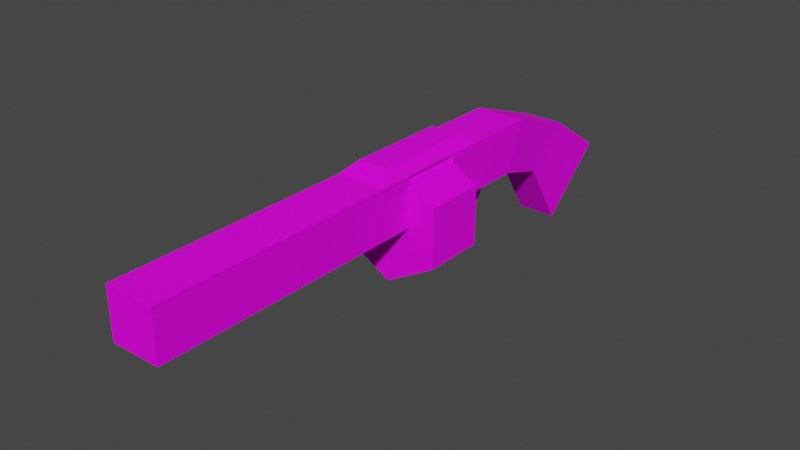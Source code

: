 # Source: model.blend  (saved by Blender 4.0.36; exported with 4.5.12 LTS)
import bpy
from mathutils import Matrix  # noqa: F401  (used for matrix-valued properties, if any)

bpy.ops.wm.read_factory_settings(use_empty=True)
scene = bpy.context.scene
scene.name = 'Scene'

# ---- images (referenced by path relative to the original .blend; pixels are not part of the script)
import os
ASSET_DIR = os.environ.get("B2B_ASSET_DIR", "")  # directory of the original .blend (textures are referenced by path, not embedded)
HERE = os.path.dirname(os.path.abspath(__file__))  # packed textures are extracted next to this script under _unpacked/

def load_image(name, relpath, width, height, colorspace="sRGB"):
    """Load a texture the original file referenced (path relative to the .blend, or extracted next to this script)."""
    p = next((c for c in (os.path.join(HERE, relpath), os.path.join(ASSET_DIR, relpath)) if relpath and os.path.exists(c)), "")
    if p:
        img = bpy.data.images.load(p, check_existing=True)
        img.name = name
    else:  # same state as the original file: an image datablock whose file is absent (Cycles renders it pink)
        img = bpy.data.images.new(name, width, height)
        img.source = "FILE"
        img.filepath = "//" + (relpath or name)
    img.colorspace_settings.name = colorspace
    return img
img_texture_png = load_image('texture.png', 'texture.png', 1024, 1024, 'sRGB')

# ---- materials (node trees are filled in below, after node groups)
mat_material = bpy.data.materials.new('Material')
mat_material.use_transparent_shadow = False

# ---- material node trees
mat_material.use_nodes = True; mat_material.node_tree.nodes.clear()
_N = mat_material.node_tree.nodes; _L = mat_material.node_tree.links
n0 = _N.new('ShaderNodeBsdfPrincipled'); n0.name = 'Principled BSDF'; n0.location = (10, 300)
n0.distribution = 'GGX'
n0.subsurface_method = 'RANDOM_WALK_SKIN'
n0.inputs[2].default_value = 1.0
n0.inputs[3].default_value = 1.45
n0.inputs[13].default_value = 0.1364
n0.inputs[27].default_value = (0.0, 0.0, 0.0, 1.0)
n0.inputs[28].default_value = 1.0
n1 = _N.new('ShaderNodeOutputMaterial'); n1.name = 'Material Output'; n1.location = (300, 300)
n2 = _N.new('ShaderNodeTexImage'); n2.name = 'Image Texture'; n2.location = (-452, 124)
n2.image = img_texture_png
n2.interpolation = 'Closest'
_L.new(n0.outputs[0], n1.inputs[0])
_L.new(n2.outputs[0], n0.inputs[0])
n1.is_active_output = True

# ---- world
world_world = bpy.data.worlds.new('World'); scene.world = world_world
world_world.use_nodes = True; world_world.node_tree.nodes.clear()
_N = world_world.node_tree.nodes; _L = world_world.node_tree.links
n0 = _N.new('ShaderNodeOutputWorld'); n0.name = 'World Output'; n0.location = (300, 300)
n1 = _N.new('ShaderNodeBackground'); n1.name = 'Background'; n1.location = (10, 300)
n1.inputs[0].default_value = (0.05088, 0.05088, 0.05088, 1.0)
_L.new(n1.outputs[0], n0.inputs[0])
n0.is_active_output = True
world_world.color = (0.05088, 0.05088, 0.05088)
world_world.use_sun_shadow = False
world_world.sun_shadow_jitter_overblur = 0.0

# ---- meshes
me_cube_005 = bpy.data.meshes.new('Cube.005')
me_cube_005.from_pydata([(0.01124, 0.128, -0.006934), (0.01124, 0.1025, 0.02062), (0.01124, 0.1176, 0.02933), (0.001242, 0.128, -0.006934), (0.001242, 0.1025, 0.02062), (0.001242, 0.1176, 0.02933)], [], [(0, 1, 2), (0, 2, 5, 3), (3, 5, 4), (3, 4, 1, 0), (5, 2, 1, 4)])
_uv = me_cube_005.uv_layers.new(name='UVMap')
_uv.uv.foreach_set('vector', [0.8672, 0.8516, 0.9297, 0.8359, 0.9297, 0.8672, 0.9531, 0.9375, 0.9531, 0.875, 0.9766, 0.875, 0.9766, 0.9375, 0.8672, 0.8516, 0.9297, 0.8359, 0.9297, 0.8672, 0.9766, 0.7812, 0.9766, 0.8438, 0.9531, 0.8438, 0.9531, 0.7812, 0.9766, 0.875, 0.9531, 0.875, 0.9531, 0.8438, 0.9766, 0.8438])
me_cube_005.materials.append(mat_material)
me_cube_005.update()
me_cylinder_001 = bpy.data.meshes.new('Cylinder.001')
me_cylinder_001.from_pydata([(0.07088, 0.03714, -0.04092), (0.07088, -0.03714, -0.04092), (-4.113e-08, 0.03714, -0.08185), (-2.996e-08, -0.03714, -0.08185), (-0.07088, 0.03714, -0.04092), (-0.07088, -0.03714, -0.04092), (-0.07088, 0.03714, 0.04092), (-0.07088, -0.03714, 0.04092), (2.22e-08, 0.03714, 0.08185), (3.337e-08, -0.03714, 0.08185), (0.07088, 0.03714, 0.04092), (0.07088, -0.03714, 0.04092)], [], [(0, 1, 3, 2), (2, 3, 5, 4), (4, 5, 7, 6), (6, 7, 9, 8), (3, 1, 11, 9, 7, 5), (8, 9, 11, 10), (10, 11, 1, 0), (0, 2, 4, 6, 8, 10)])
_uv = me_cylinder_001.uv_layers.new(name='UVMap')
_uv.uv.foreach_set('vector', [0.5312, 0.6016, 0.4453, 0.6016, 0.4453, 0.5078, 0.5312, 0.5078, 0.5312, 0.5078, 0.4453, 0.5078, 0.4453, 0.4141, 0.5312, 0.4141, 0.5312, 0.4141, 0.4453, 0.4141, 0.4453, 0.3203, 0.5312, 0.3203, 0.5312, 0.3203, 0.4453, 0.3203, 0.4453, 0.2266, 0.5312, 0.2266, 0.6562, 0.07031, 0.7422, 0.1172, 0.7422, 0.2266, 0.6562, 0.2734, 0.5703, 0.2266, 0.5703, 0.1172, 0.5312, 0.2266, 0.4453, 0.2266, 0.4453, 0.1328, 0.5312, 0.1328, 0.5312, 0.1328, 0.4453, 0.1328, 0.4453, 0.03906, 0.5312, 0.03906, 0.5703, 0.1172, 0.6562, 0.07031, 0.7422, 0.1172, 0.7422, 0.2266, 0.6562, 0.2734, 0.5703, 0.2266])
me_cylinder_001.materials.append(mat_material)
me_cylinder_001.update()
me_cube_007 = bpy.data.meshes.new('Cube.007')
me_cube_007.from_pydata([(-0.03009, -0.3746, 0.02049), (-0.01821, -0.06052, 0.09338), (-0.03009, -0.3746, 0.08067), (-0.03009, -0.03714, 0.02049), (-0.01821, 0.06147, 0.09338), (0.03009, -0.3746, 0.02049), (0.01821, -0.06052, 0.09338), (0.03009, -0.3746, 0.08067), (0.03009, -0.03714, 0.02049), (0.01821, 0.06147, 0.09338), (0.03009, 0.1453, 0.02049), (0.006566, 0.06513, -0.02827), (0.03009, 0.1672, 0.08067), (0.006566, 0.07091, -0.01848), (0.03009, 0.03714, 0.02049), (0.006566, 0.1126, -0.0201), (0.006566, 0.1071, -0.01226), (-0.03009, 0.1453, 0.02049), (-0.03009, 0.1672, 0.08067), (-0.006566, 0.07091, -0.01848), (-0.006566, 0.06513, -0.02827), (-0.03009, 0.03714, 0.02049), (-0.006566, 0.1071, -0.01226), (-0.006566, 0.1126, -0.0201), (0.02395, 0.2593, -0.08158), (-0.02395, 0.2593, -0.08158), (0.02395, 0.3415, -0.006801), (-0.02395, 0.3415, -0.006801), (0.02395, 0.2098, -0.001316), (-0.02395, 0.2098, -0.001316), (-0.02395, 0.2614, 0.04677), (0.02395, 0.2614, 0.04677), (-1.133e-08, 0.3163, -0.06167), (-0.006566, 0.0496, 0.02049), (-0.006566, 0.05852, 0.02049), (0.006566, 0.05852, 0.02049), (0.006566, 0.0496, 0.02049), (-0.006566, 0.1269, 0.02049), (-0.006566, 0.1374, 0.02049), (0.006566, 0.1269, 0.02049), (0.006566, 0.1374, 0.02049), (-0.03009, 0.08048, 0.08067), (0.03009, 0.08048, 0.08067), (0.03009, -0.07952, 0.08067), (-0.03009, -0.07952, 0.08067), (0.03009, -0.03714, 0.08067), (0.03009, 0.03714, 0.08067), (-0.03009, -0.03714, 0.08067), (-0.03009, 0.03714, 0.08067)], [], [(41, 4, 9, 42), (9, 4, 1, 6), (43, 6, 1, 44), (21, 48, 41, 18, 17), (5, 7, 2, 0), (3, 8, 5, 0), (44, 2, 7, 43), (39, 40, 10, 14, 36, 35, 34, 33, 21, 17, 38, 37), (14, 21, 33, 36), (17, 10, 40, 38), (28, 10, 17, 29), (29, 18, 30), (30, 18, 12, 31), (12, 28, 31), (24, 25, 32), (26, 31, 28, 24), (27, 30, 31, 26), (25, 29, 30, 27), (24, 28, 29, 25), (27, 26, 32), (26, 24, 32), (25, 27, 32), (12, 10, 28), (29, 17, 18), (11, 13, 35, 36), (11, 15, 16, 13), (16, 15, 40, 39), (34, 19, 20, 33), (19, 22, 23, 20), (38, 23, 22, 37), (37, 22, 16, 39), (15, 23, 38, 40), (19, 13, 16, 22), (20, 23, 15, 11), (35, 13, 19, 34), (33, 20, 11, 36), (8, 3, 47, 45), (14, 46, 48, 21), (43, 45, 46, 42, 9, 6), (5, 8, 45, 43, 7), (4, 41, 48, 47, 44, 1), (10, 12, 42, 46, 14), (41, 42, 12, 18), (0, 2, 44, 47, 3), (45, 47, 48, 46)])
_uv = me_cube_007.uv_layers.new(name='UVMap')
_uv.uv.foreach_set('vector', [0.7188, 0.9766, 0.6875, 0.9609, 0.6875, 0.8906, 0.7188, 0.875, 0.6875, 0.8906, 0.6875, 0.9609, 0.4766, 0.9609, 0.4766, 0.8906, 0.4453, 0.875, 0.4766, 0.8906, 0.4766, 0.9609, 0.4453, 0.9766, 0.03125, 0.7578, 0.125, 0.7578, 0.125, 0.8281, 0.125, 0.9531, 0.03125, 0.9219, 0.3125, 0.125, 0.2188, 0.125, 0.2188, 0.03125, 0.3125, 0.03125, 0.4062, 0.6406, 0.3125, 0.6406, 0.3125, 0.125, 0.4062, 0.125, 0.125, 0.5781, 0.125, 0.125, 0.2188, 0.125, 0.2188, 0.5781, 0.3516, 0.8906, 0.3516, 0.9062, 0.3125, 0.9219, 0.3125, 0.7578, 0.3516, 0.7812, 0.3516, 0.7891, 0.3672, 0.7891, 0.3672, 0.7812, 0.4062, 0.7578, 0.4062, 0.9219, 0.3672, 0.9062, 0.3672, 0.8906, 0.3125, 0.7578, 0.4062, 0.7578, 0.3672, 0.7812, 0.3516, 0.7812, 0.4062, 0.9219, 0.3125, 0.9219, 0.3516, 0.9062, 0.3672, 0.9062, 0.875, 0.5156, 0.8672, 0.3828, 0.9609, 0.3828, 0.9531, 0.5156, 0.75, 0.5391, 0.7031, 0.6719, 0.6406, 0.5234, 0.875, 0.5156, 0.8672, 0.3828, 0.9609, 0.3828, 0.9531, 0.5156, 0.7031, 0.6719, 0.75, 0.5391, 0.6406, 0.5234, 0.8516, 0.03906, 0.9766, 0.03906, 0.9141, 0.1719, 0.6172, 0.375, 0.6406, 0.5234, 0.75, 0.5391, 0.7969, 0.3906, 0.875, 0.6641, 0.875, 0.5156, 0.9531, 0.5156, 0.9531, 0.6641, 0.7969, 0.3906, 0.75, 0.5391, 0.6406, 0.5234, 0.6172, 0.375, 0.875, 0.6641, 0.875, 0.5156, 0.9531, 0.5156, 0.9531, 0.6641, 0.9766, 0.3125, 0.8516, 0.3125, 0.9141, 0.1719, 0.8516, 0.3125, 0.8516, 0.03906, 0.9141, 0.1719, 0.9766, 0.03906, 0.9766, 0.3125, 0.9141, 0.1719, 0.7031, 0.6719, 0.7969, 0.6406, 0.75, 0.5391, 0.75, 0.5391, 0.7969, 0.6406, 0.7031, 0.6719, 0.8281, 0.8984, 0.8516, 0.8828, 0.9219, 0.9297, 0.9219, 0.9531, 0.8281, 0.8984, 0.8281, 0.8047, 0.8516, 0.8203, 0.8516, 0.8828, 0.8516, 0.8203, 0.8281, 0.8047, 0.9219, 0.7578, 0.9219, 0.7812, 0.9219, 0.9297, 0.8516, 0.8828, 0.8281, 0.8984, 0.9219, 0.9531, 0.8516, 0.8828, 0.8516, 0.8203, 0.8281, 0.8047, 0.8281, 0.8984, 0.9219, 0.7578, 0.8281, 0.8047, 0.8516, 0.8203, 0.9219, 0.7812, 0.7812, 0.7266, 0.7812, 0.8125, 0.7578, 0.8125, 0.7578, 0.7266, 0.7578, 0.8906, 0.7812, 0.8906, 0.7812, 0.9688, 0.7578, 0.9688, 0.7812, 0.8906, 0.7578, 0.8906, 0.7578, 0.8125, 0.7812, 0.8125, 0.7812, 0.8125, 0.7812, 0.8906, 0.7578, 0.8906, 0.7578, 0.8125, 0.7578, 0.9688, 0.7578, 0.8906, 0.7812, 0.8906, 0.7812, 0.9688, 0.7812, 0.7266, 0.7812, 0.8125, 0.7578, 0.8125, 0.7578, 0.7266, 0.7344, 0.75, 0.7344, 0.8438, 0.6406, 0.8438, 0.6406, 0.75, 0.4297, 0.75, 0.5156, 0.75, 0.5156, 0.8438, 0.4297, 0.8438, 0.4531, 0.8672, 0.5234, 0.8672, 0.6406, 0.8672, 0.7109, 0.8672, 0.6875, 0.8906, 0.4766, 0.8906, 0.3125, 0.125, 0.3125, 0.6406, 0.2188, 0.6406, 0.2188, 0.5781, 0.2188, 0.125, 0.6875, 0.9609, 0.7109, 0.9844, 0.6406, 0.9844, 0.5234, 0.9844, 0.4531, 0.9844, 0.4766, 0.9609, 0.3125, 0.9219, 0.2188, 0.9531, 0.2188, 0.8281, 0.2188, 0.7578, 0.3125, 0.7578, 0.125, 0.8281, 0.2188, 0.8281, 0.2188, 0.9531, 0.125, 0.9531, 0.03125, 0.125, 0.125, 0.125, 0.125, 0.5781, 0.125, 0.6406, 0.03125, 0.6406, 0.6406, 0.75, 0.6406, 0.8438, 0.5156, 0.8438, 0.5156, 0.75])
me_cube_007.materials.append(mat_material)
me_cube_007.update()

# ---- objects
ob_trigger = bpy.data.objects.new('Trigger', me_cube_005)
ob_cylinder = bpy.data.objects.new('Cylinder', me_cylinder_001)
ob_gun = bpy.data.objects.new('Gun', me_cube_007)

# ---- transforms, parenting, visibility, modifiers, constraints
ob_trigger.parent = ob_gun
ob_trigger.location = (-0.006242, -0.02923, 0.0)
ob_cylinder.location = (8.811e-09, 0.0, 0.01695)
ob_cylinder.scale = (0.8753, 1.0, 0.8753)
ob_gun.location = (9.934e-09, 0.0, 0.0)

# ---- collection membership
scene.collection.objects.link(ob_trigger)
scene.collection.objects.link(ob_cylinder)
scene.collection.objects.link(ob_gun)

# ---- scene / render settings (as saved in the file)
scene.frame_start = 1; scene.frame_end = 250; scene.frame_set(137)
scene.render.engine = 'BLENDER_EEVEE_NEXT'
scene.cycles.sampling_pattern = 'TABULATED_SOBOL'
scene.cycles.use_light_tree = False
scene.view_settings.view_transform = 'Filmic'
bpy.context.view_layer.update()

# ---- added for rendering (the .blend has no active camera and no usable light): camera, sun
cam_auto = bpy.data.cameras.new('AutoCamera')
cam_auto.lens = 50.0
cam_auto.sensor_width = 36.0
cam_auto.clip_end = 1000.0
ob_auto_camera = bpy.data.objects.new('AutoCamera', cam_auto)
scene.collection.objects.link(ob_auto_camera)
ob_auto_camera.location = (0.691599, -0.846446, 0.559176)
ob_auto_camera.rotation_euler = (1.09748, -7.21219e-08, 0.694738)
scene.camera = ob_auto_camera
light_auto_sun = bpy.data.lights.new('AutoSun', 'SUN')
light_auto_sun.energy = 3.0
light_auto_sun.angle = 0.0523599
ob_auto_sun = bpy.data.objects.new('AutoSun', light_auto_sun)
scene.collection.objects.link(ob_auto_sun)
ob_auto_sun.rotation_euler = (0.872665, 0.174533, 0.523599)
bpy.context.view_layer.update()
